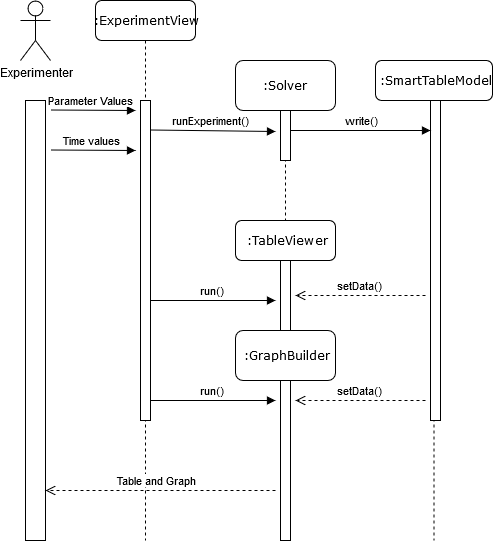

The diagram above was exported from draw.io. Its source (the exported page's mxGraphModel, read from the mxfile embedded in the PNG):
<mxGraphModel dx="697" dy="374" grid="1" gridSize="10" guides="1" tooltips="1" connect="1" arrows="1" fold="1" page="1" pageScale="1" pageWidth="1100" pageHeight="850" background="#ffffff" math="0" shadow="0">
  <root>
    <mxCell id="0" />
    <mxCell id="1" parent="0" />
    <mxCell id="7baba1c4bc27f4b0-2" value=":Solver" style="shape=umlLifeline;perimeter=lifelinePerimeter;whiteSpace=wrap;html=1;container=1;collapsible=0;recursiveResize=0;outlineConnect=0;rounded=1;shadow=0;comic=0;labelBackgroundColor=none;strokeColor=#000000;strokeWidth=1;fillColor=#FFFFFF;fontFamily=Verdana;fontSize=12;fontColor=#000000;align=center;size=50;" parent="1" vertex="1">
      <mxGeometry x="240" y="140" width="100" height="480" as="geometry" />
    </mxCell>
    <mxCell id="7baba1c4bc27f4b0-10" value="" style="html=1;points=[];perimeter=orthogonalPerimeter;rounded=0;shadow=0;comic=0;labelBackgroundColor=none;strokeColor=#000000;strokeWidth=1;fillColor=#FFFFFF;fontFamily=Verdana;fontSize=12;fontColor=#000000;align=center;" parent="7baba1c4bc27f4b0-2" vertex="1">
      <mxGeometry x="45" y="50" width="10" height="50" as="geometry" />
    </mxCell>
    <mxCell id="7baba1c4bc27f4b0-4" value=":TableViewer" style="shape=umlLifeline;perimeter=lifelinePerimeter;whiteSpace=wrap;html=1;container=1;collapsible=0;recursiveResize=0;outlineConnect=0;rounded=1;shadow=0;comic=0;labelBackgroundColor=none;strokeColor=#000000;strokeWidth=1;fillColor=#FFFFFF;fontFamily=Verdana;fontSize=12;fontColor=#000000;align=center;size=40;" parent="1" vertex="1">
      <mxGeometry x="240" y="300" width="100" height="260" as="geometry" />
    </mxCell>
    <mxCell id="7baba1c4bc27f4b0-16" value="" style="html=1;points=[];perimeter=orthogonalPerimeter;rounded=0;shadow=0;comic=0;labelBackgroundColor=none;strokeColor=#000000;strokeWidth=1;fillColor=#FFFFFF;fontFamily=Verdana;fontSize=12;fontColor=#000000;align=center;" parent="7baba1c4bc27f4b0-4" vertex="1">
      <mxGeometry x="45" y="40" width="10" height="70" as="geometry" />
    </mxCell>
    <mxCell id="7baba1c4bc27f4b0-5" value=":SmartTableModel" style="shape=umlLifeline;perimeter=lifelinePerimeter;whiteSpace=wrap;html=1;container=1;collapsible=0;recursiveResize=0;outlineConnect=0;rounded=1;shadow=0;comic=0;labelBackgroundColor=none;strokeColor=#000000;strokeWidth=1;fillColor=#FFFFFF;fontFamily=Verdana;fontSize=12;fontColor=#000000;align=center;" parent="1" vertex="1">
      <mxGeometry x="380" y="140" width="117" height="480" as="geometry" />
    </mxCell>
    <mxCell id="7baba1c4bc27f4b0-28" value="" style="html=1;points=[];perimeter=orthogonalPerimeter;rounded=0;shadow=0;comic=0;labelBackgroundColor=none;strokeColor=#000000;strokeWidth=1;fillColor=#FFFFFF;fontFamily=Verdana;fontSize=12;fontColor=#000000;align=center;" parent="7baba1c4bc27f4b0-5" vertex="1">
      <mxGeometry x="55" y="40" width="10" height="320" as="geometry" />
    </mxCell>
    <mxCell id="7baba1c4bc27f4b0-8" value=":ExperimentView" style="shape=umlLifeline;perimeter=lifelinePerimeter;whiteSpace=wrap;html=1;container=1;collapsible=0;recursiveResize=0;outlineConnect=0;rounded=1;shadow=0;comic=0;labelBackgroundColor=none;strokeColor=#000000;strokeWidth=1;fillColor=#FFFFFF;fontFamily=Verdana;fontSize=12;fontColor=#000000;align=center;" parent="1" vertex="1">
      <mxGeometry x="100" y="80" width="100" height="540" as="geometry" />
    </mxCell>
    <mxCell id="7baba1c4bc27f4b0-9" value="" style="html=1;points=[];perimeter=orthogonalPerimeter;rounded=0;shadow=0;comic=0;labelBackgroundColor=none;strokeColor=#000000;strokeWidth=1;fillColor=#FFFFFF;fontFamily=Verdana;fontSize=12;fontColor=#000000;align=center;" parent="7baba1c4bc27f4b0-8" vertex="1">
      <mxGeometry x="45" y="100" width="10" height="320" as="geometry" />
    </mxCell>
    <mxCell id="YRfaapzMd8oDNFQ-rwPw-3" value="" style="html=1;points=[];perimeter=orthogonalPerimeter;" vertex="1" parent="1">
      <mxGeometry x="30" y="180" width="20" height="440" as="geometry" />
    </mxCell>
    <mxCell id="YRfaapzMd8oDNFQ-rwPw-5" value="Parameter Values" style="html=1;verticalAlign=bottom;endArrow=block;" edge="1" parent="1">
      <mxGeometry width="80" relative="1" as="geometry">
        <mxPoint x="55" y="189.5" as="sourcePoint" />
        <mxPoint x="140" y="190" as="targetPoint" />
      </mxGeometry>
    </mxCell>
    <mxCell id="YRfaapzMd8oDNFQ-rwPw-8" value="Experimenter" style="shape=umlActor;verticalLabelPosition=bottom;labelBackgroundColor=#ffffff;verticalAlign=top;html=1;" vertex="1" parent="1">
      <mxGeometry x="25" y="80" width="30" height="60" as="geometry" />
    </mxCell>
    <mxCell id="YRfaapzMd8oDNFQ-rwPw-11" value="Time values" style="html=1;verticalAlign=bottom;endArrow=block;" edge="1" parent="1">
      <mxGeometry width="80" relative="1" as="geometry">
        <mxPoint x="55" y="229.5" as="sourcePoint" />
        <mxPoint x="140" y="230" as="targetPoint" />
      </mxGeometry>
    </mxCell>
    <mxCell id="YRfaapzMd8oDNFQ-rwPw-14" value="runExperiment()" style="html=1;verticalAlign=bottom;endArrow=block;" edge="1" parent="1">
      <mxGeometry width="80" relative="1" as="geometry">
        <mxPoint x="155" y="209.5" as="sourcePoint" />
        <mxPoint x="280" y="211" as="targetPoint" />
      </mxGeometry>
    </mxCell>
    <mxCell id="YRfaapzMd8oDNFQ-rwPw-17" value="write()" style="html=1;verticalAlign=bottom;endArrow=block;" edge="1" parent="1">
      <mxGeometry width="80" relative="1" as="geometry">
        <mxPoint x="295" y="210" as="sourcePoint" />
        <mxPoint x="435" y="210" as="targetPoint" />
      </mxGeometry>
    </mxCell>
    <mxCell id="7baba1c4bc27f4b0-3" value=":GraphBuilder" style="shape=umlLifeline;perimeter=lifelinePerimeter;whiteSpace=wrap;html=1;container=1;collapsible=0;recursiveResize=0;outlineConnect=0;rounded=1;shadow=0;comic=0;labelBackgroundColor=none;strokeColor=#000000;strokeWidth=1;fillColor=#FFFFFF;fontFamily=Verdana;fontSize=12;fontColor=#000000;align=center;size=50;" parent="1" vertex="1">
      <mxGeometry x="240" y="410" width="100" height="210" as="geometry" />
    </mxCell>
    <mxCell id="7baba1c4bc27f4b0-13" value="" style="html=1;points=[];perimeter=orthogonalPerimeter;rounded=0;shadow=0;comic=0;labelBackgroundColor=none;strokeColor=#000000;strokeWidth=1;fillColor=#FFFFFF;fontFamily=Verdana;fontSize=12;fontColor=#000000;align=center;" parent="7baba1c4bc27f4b0-3" vertex="1">
      <mxGeometry x="45" y="50" width="10" height="160" as="geometry" />
    </mxCell>
    <mxCell id="YRfaapzMd8oDNFQ-rwPw-19" value="run()" style="html=1;verticalAlign=bottom;endArrow=block;" edge="1" parent="1">
      <mxGeometry width="80" relative="1" as="geometry">
        <mxPoint x="155" y="380" as="sourcePoint" />
        <mxPoint x="280" y="380" as="targetPoint" />
      </mxGeometry>
    </mxCell>
    <mxCell id="YRfaapzMd8oDNFQ-rwPw-20" value="setData()" style="html=1;verticalAlign=bottom;endArrow=open;dashed=1;endSize=8;" edge="1" parent="1">
      <mxGeometry relative="1" as="geometry">
        <mxPoint x="430" y="375" as="sourcePoint" />
        <mxPoint x="300" y="375" as="targetPoint" />
      </mxGeometry>
    </mxCell>
    <mxCell id="YRfaapzMd8oDNFQ-rwPw-21" value="setData()" style="html=1;verticalAlign=bottom;endArrow=open;dashed=1;endSize=8;" edge="1" parent="1">
      <mxGeometry relative="1" as="geometry">
        <mxPoint x="430" y="480" as="sourcePoint" />
        <mxPoint x="300" y="480" as="targetPoint" />
      </mxGeometry>
    </mxCell>
    <mxCell id="YRfaapzMd8oDNFQ-rwPw-22" value="run()" style="html=1;verticalAlign=bottom;endArrow=block;" edge="1" parent="1">
      <mxGeometry width="80" relative="1" as="geometry">
        <mxPoint x="154.9999999999999" y="480" as="sourcePoint" />
        <mxPoint x="280" y="480" as="targetPoint" />
      </mxGeometry>
    </mxCell>
    <mxCell id="YRfaapzMd8oDNFQ-rwPw-25" value="Table and Graph" style="html=1;verticalAlign=bottom;endArrow=open;dashed=1;endSize=8;" edge="1" parent="1">
      <mxGeometry relative="1" as="geometry">
        <mxPoint x="280" y="570" as="sourcePoint" />
        <mxPoint x="50" y="570" as="targetPoint" />
      </mxGeometry>
    </mxCell>
  </root>
</mxGraphModel>